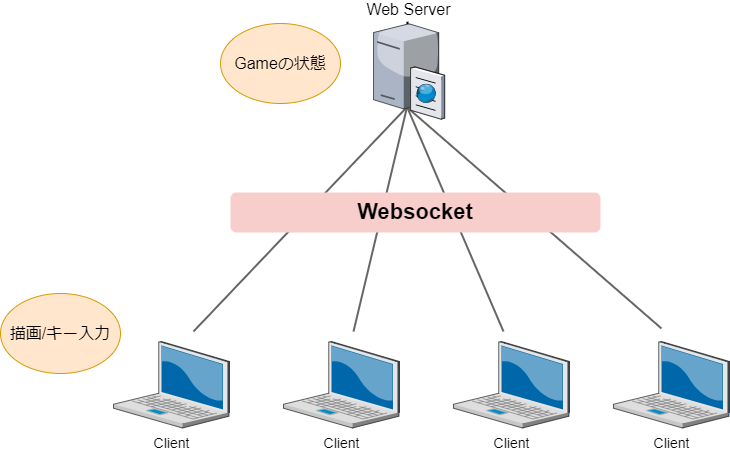

The diagram above was exported from draw.io. Its source (the exported page's mxGraphModel, read from the mxfile embedded in the PNG):
<mxGraphModel dx="1373" dy="723" grid="1" gridSize="10" guides="1" tooltips="1" connect="1" arrows="1" fold="1" page="1" pageScale="1.5" pageWidth="413" pageHeight="291" background="none" math="0" shadow="0">
  <root>
    <mxCell id="0" style=";html=1;" />
    <mxCell id="1" style=";html=1;" parent="0" />
    <mxCell id="6a7d8f32e03d9370-2" value="Client" style="verticalLabelPosition=bottom;aspect=fixed;html=1;verticalAlign=top;strokeColor=none;shape=mxgraph.citrix.laptop_2;fillColor=default;gradientColor=default;fontSize=14;" parent="1" vertex="1">
      <mxGeometry x="813" y="538" width="116" height="86.5" as="geometry" />
    </mxCell>
    <mxCell id="6a7d8f32e03d9370-51" style="edgeStyle=none;rounded=0;html=1;startSize=10;endSize=10;jettySize=auto;orthogonalLoop=1;fontSize=14;endArrow=none;endFill=0;strokeWidth=2;exitX=0.478;exitY=0.003;exitDx=0;exitDy=0;exitPerimeter=0;" parent="1" source="6a7d8f32e03d9370-15" edge="1">
      <mxGeometry relative="1" as="geometry">
        <mxPoint x="610" y="348" as="sourcePoint" />
        <mxPoint x="608" y="248" as="targetPoint" />
      </mxGeometry>
    </mxCell>
    <mxCell id="6a7d8f32e03d9370-55" style="edgeStyle=none;rounded=0;html=1;startSize=10;endSize=10;jettySize=auto;orthogonalLoop=1;fontSize=14;endArrow=none;endFill=0;strokeWidth=2;exitX=0.485;exitY=0.897;exitDx=0;exitDy=0;exitPerimeter=0;strokeColor=#666666;" parent="1" source="6a7d8f32e03d9370-15" edge="1">
      <mxGeometry relative="1" as="geometry">
        <mxPoint x="703" y="348" as="sourcePoint" />
        <mxPoint x="703" y="528" as="targetPoint" />
      </mxGeometry>
    </mxCell>
    <mxCell id="6LlD3eRtrMfqKFP07peP-1" value="Client" style="verticalLabelPosition=bottom;aspect=fixed;html=1;verticalAlign=top;strokeColor=none;shape=mxgraph.citrix.laptop_2;fillColor=#66B2FF;gradientColor=#0066CC;fontSize=14;" vertex="1" parent="1">
      <mxGeometry x="652.9999999999999" y="538" width="116" height="86.5" as="geometry" />
    </mxCell>
    <mxCell id="6LlD3eRtrMfqKFP07peP-2" value="Client" style="verticalLabelPosition=bottom;aspect=fixed;html=1;verticalAlign=top;strokeColor=none;shape=mxgraph.citrix.laptop_2;fillColor=#66B2FF;gradientColor=#0066CC;fontSize=14;" vertex="1" parent="1">
      <mxGeometry x="482.9999999999999" y="538" width="116" height="86.5" as="geometry" />
    </mxCell>
    <mxCell id="6LlD3eRtrMfqKFP07peP-3" value="Client" style="verticalLabelPosition=bottom;aspect=fixed;html=1;verticalAlign=top;strokeColor=none;shape=mxgraph.citrix.laptop_2;fillColor=#66B2FF;gradientColor=#0066CC;fontSize=14;" vertex="1" parent="1">
      <mxGeometry x="312.9999999999999" y="538" width="116" height="86.5" as="geometry" />
    </mxCell>
    <mxCell id="6LlD3eRtrMfqKFP07peP-4" style="edgeStyle=none;rounded=0;html=1;startSize=10;endSize=10;jettySize=auto;orthogonalLoop=1;fontSize=14;endArrow=none;endFill=0;strokeWidth=2;exitX=0.464;exitY=0.874;exitDx=0;exitDy=0;exitPerimeter=0;strokeColor=#666666;" edge="1" parent="1" source="6a7d8f32e03d9370-15">
      <mxGeometry relative="1" as="geometry">
        <mxPoint x="643" y="418" as="sourcePoint" />
        <mxPoint x="861" y="525" as="targetPoint" />
      </mxGeometry>
    </mxCell>
    <mxCell id="6LlD3eRtrMfqKFP07peP-5" style="edgeStyle=none;rounded=0;html=1;startSize=10;endSize=10;jettySize=auto;orthogonalLoop=1;fontSize=14;endArrow=none;endFill=0;strokeWidth=2;exitX=0.474;exitY=0.873;exitDx=0;exitDy=0;exitPerimeter=0;strokeColor=#666666;" edge="1" parent="1" source="6a7d8f32e03d9370-15">
      <mxGeometry relative="1" as="geometry">
        <mxPoint x="603" y="418" as="sourcePoint" />
        <mxPoint x="553" y="528" as="targetPoint" />
      </mxGeometry>
    </mxCell>
    <mxCell id="6LlD3eRtrMfqKFP07peP-6" style="edgeStyle=none;rounded=0;html=1;startSize=10;endSize=10;jettySize=auto;orthogonalLoop=1;fontSize=14;endArrow=none;endFill=0;strokeWidth=2;exitX=0.447;exitY=0.896;exitDx=0;exitDy=0;exitPerimeter=0;strokeColor=#666666;" edge="1" parent="1" source="6a7d8f32e03d9370-15">
      <mxGeometry relative="1" as="geometry">
        <mxPoint x="613" y="408" as="sourcePoint" />
        <mxPoint x="393" y="528" as="targetPoint" />
      </mxGeometry>
    </mxCell>
    <mxCell id="6a7d8f32e03d9370-15" value="&lt;font style=&quot;font-size: 16px;&quot;&gt;Web Server&lt;/font&gt;" style="verticalLabelPosition=top;aspect=fixed;html=1;verticalAlign=bottom;strokeColor=none;shape=mxgraph.citrix.cache_server;fillColor=#66B2FF;gradientColor=#0066CC;fontSize=14;labelPosition=center;align=center;" parent="1" vertex="1">
      <mxGeometry x="573" y="218" width="71" height="97.5" as="geometry" />
    </mxCell>
    <mxCell id="6a7d8f32e03d9370-61" value="&lt;font style=&quot;font-size: 22px;&quot;&gt;&lt;b&gt;Websocket&lt;/b&gt;&lt;/font&gt;" style="whiteSpace=wrap;html=1;fillColor=#f8cecc;fontSize=14;strokeColor=none;verticalAlign=top;fillStyle=auto;rounded=1;glass=0;shadow=0;gradientColor=none;align=center;" parent="1" vertex="1">
      <mxGeometry x="430" y="389" width="370" height="40" as="geometry" />
    </mxCell>
    <mxCell id="6LlD3eRtrMfqKFP07peP-10" value="&lt;font style=&quot;font-size: 16px;&quot;&gt;Gameの状態&lt;/font&gt;" style="ellipse;whiteSpace=wrap;html=1;fillColor=#ffe6cc;strokeColor=#d79b00;" vertex="1" parent="1">
      <mxGeometry x="420" y="220" width="120" height="80" as="geometry" />
    </mxCell>
    <mxCell id="6LlD3eRtrMfqKFP07peP-11" value="&lt;span style=&quot;font-size: 16px;&quot;&gt;描画/キー入力&lt;/span&gt;" style="ellipse;whiteSpace=wrap;html=1;fillColor=#ffe6cc;strokeColor=#d79b00;" vertex="1" parent="1">
      <mxGeometry x="200" y="490" width="120" height="80" as="geometry" />
    </mxCell>
  </root>
</mxGraphModel>